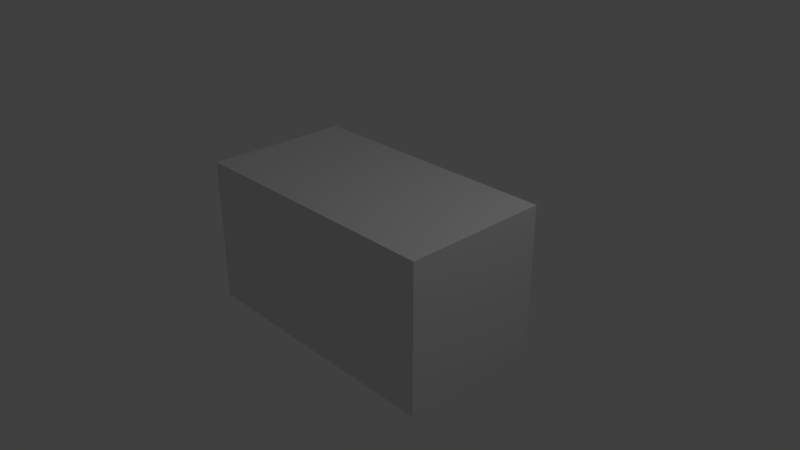 # Source: crashpad.blend  (saved by Blender 2.78.0; exported with 4.5.12 LTS)
import bpy
from mathutils import Matrix  # noqa: F401  (used for matrix-valued properties, if any)

bpy.ops.wm.read_factory_settings(use_empty=True)
scene = bpy.context.scene
scene.name = 'Scene'

# ---- collections
col_collection_1 = bpy.data.collections.new('Collection 1'); scene.collection.children.link(col_collection_1)

# ---- materials (node trees are filled in below, after node groups)
mat_material = bpy.data.materials.new('Material')
mat_material.alpha_threshold = 0.0
mat_material.use_transparent_shadow = False
mat_material.roughness = 0.5
mat_material.line_color = (0.0, 0.0, 0.0, 1.0)

# ---- material node trees

# ---- world
world_world = bpy.data.worlds.new('World'); scene.world = world_world
world_world.color = (0.05088, 0.05088, 0.05088)
world_world.use_sun_shadow = False
world_world.sun_shadow_jitter_overblur = 0.0
world_world.cycles.sampling_method = 'MANUAL'

# ---- cameras
cam_camera = bpy.data.cameras.new('Camera')
cam_camera.clip_end = 100.0
cam_camera.lens = 35.0
cam_camera.sensor_width = 32.0
cam_camera.sensor_height = 18.0
cam_camera.ortho_scale = 7.314
cam_camera.dof.focus_distance = 0.0
cam_camera.dof.aperture_fstop = 128.0

# ---- lights
light_lamp = bpy.data.lights.new('Lamp', 'POINT')
light_lamp.transmission_factor = 0.0
light_lamp.cutoff_distance = 30.0
light_lamp.energy = 100.0
light_lamp.shadow_buffer_clip_start = 1.001
light_lamp.shadow_soft_size = 0.1
light_lamp.shadow_maximum_resolution = 0.006
light_lamp.use_absolute_resolution = True

# ---- meshes
me_cube = bpy.data.meshes.new('Cube')
me_cube.from_pydata([(1.842, 1.0, -1.0), (1.842, -1.0, -1.0), (-1.841, -1.0, -1.0), (-1.841, 1.0, -1.0), (1.842, 1.0, 1.0), (1.842, -1.0, 1.0), (-1.841, -1.0, 1.0), (-1.841, 1.0, 1.0)], [], [(0, 1, 2, 3), (4, 7, 6, 5), (0, 4, 5, 1), (1, 5, 6, 2), (2, 6, 7, 3), (4, 0, 3, 7)])
_uv = me_cube.uv_layers.new(name='UVマップ')
_uv.uv.foreach_set('vector', [0.4998, 0.272, 0.4998, 0.5433, 0.0002015, 0.5433, 0.0002015, 0.272, 0.4998, 0.2716, 0.0002016, 0.2716, 0.0002015, 0.0002017, 0.4998, 0.0002015, 0.7716, 0.272, 0.7716, 0.5433, 0.5002, 0.5433, 0.5002, 0.272, 0.9998, 0.0002015, 0.9998, 0.2716, 0.5002, 0.2716, 0.5002, 0.0002016, 0.5002, 0.8151, 0.5002, 0.5437, 0.7716, 0.5437, 0.7716, 0.8151, 0.4998, 0.5437, 0.4998, 0.8151, 0.0002016, 0.8151, 0.0002015, 0.5437])
me_cube.materials.append(mat_material)
me_cube.use_remesh_preserve_volume = False
me_cube.use_remesh_preserve_attributes = False
me_cube.use_mirror_vertex_groups = False
me_cube.update()

# ---- objects
ob_cube = bpy.data.objects.new('Cube', me_cube)
ob_lamp = bpy.data.objects.new('Lamp', light_lamp)
ob_camera = bpy.data.objects.new('Camera', cam_camera)

# ---- transforms, parenting, visibility, modifiers, constraints
ob_cube.location = (0.0, 0.0, 0.0)
ob_cube.lock_rotations_4d = False
ob_cube.empty_display_type = 'ARROWS'
ob_cube.lineart.crease_threshold = 0.0
ob_lamp.location = (4.076, 1.005, 5.904)
ob_lamp.rotation_euler = (0.6503, 0.05522, 1.866)
ob_lamp.lock_rotations_4d = False
ob_lamp.empty_display_type = 'ARROWS'
ob_lamp.color = (0.0, 0.0, 0.0, 0.0)
ob_lamp.lineart.crease_threshold = 0.0
ob_camera.location = (7.481, -6.508, 5.344)
ob_camera.rotation_euler = (1.109, 0.0, 0.8149)
ob_camera.lock_rotations_4d = False
ob_camera.empty_display_type = 'ARROWS'
ob_camera.color = (0.0, 0.0, 0.0, 0.0)
ob_camera.display_type = 'WIRE'
ob_camera.lineart.crease_threshold = 0.0

# ---- collection membership
col_collection_1.objects.link(ob_cube)
col_collection_1.objects.link(ob_lamp)
col_collection_1.objects.link(ob_camera)

# ---- scene / render settings (as saved in the file)
scene.camera = ob_camera
scene.frame_start = 1; scene.frame_end = 250; scene.frame_set(1)
scene.render.engine = 'BLENDER_EEVEE_NEXT'
scene.render.resolution_percentage = 50
scene.render.dither_intensity = 0.0
scene.cycles.use_denoising = False
scene.cycles.samples = 128
scene.cycles.sampling_pattern = 'TABULATED_SOBOL'
scene.cycles.light_sampling_threshold = 0.0
scene.cycles.use_adaptive_sampling = False
scene.cycles.use_light_tree = False
scene.cycles.blur_glossy = 0.0
scene.cycles.sample_clamp_indirect = 0.0
scene.view_settings.view_transform = 'Standard'
bpy.context.view_layer.update()
